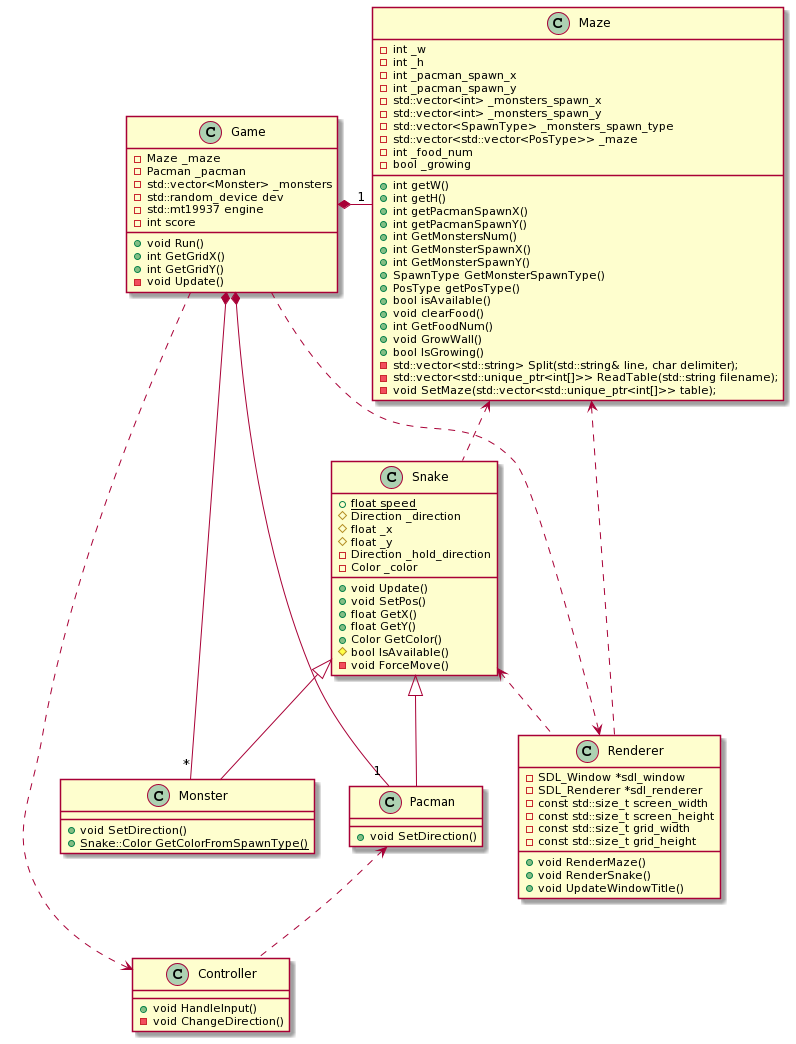

The diagram above was rendered by PlantUML. Its source (embedded in the PNG):
@startuml
' http://www.plantuml.com/plantuml/uml/ can be used to get a png file. 

class Snake
class Pacman
class Monster
class Game
class Maze
class Renderer
class Controller

Game : +void Run()
Game : +int GetGridX()
Game : +int GetGridY()
Game : -Maze _maze
Game : -Pacman _pacman
Game : -std::vector<Monster> _monsters
Game : -std::random_device dev
Game : -std::mt19937 engine
Game : -int score
Game : -void Update()
Game *- "1" Maze
Game *- "1" Pacman
Game *- "*" Monster

Maze : +int getW()
Maze : +int getH()
Maze : +int getPacmanSpawnX()
Maze : +int getPacmanSpawnY()
Maze : +int GetMonstersNum()
Maze : +int GetMonsterSpawnX()
Maze : +int GetMonsterSpawnY()
Maze : +SpawnType GetMonsterSpawnType()
Maze : +PosType getPosType()
Maze : +bool isAvailable()
Maze : +void clearFood()
Maze : +int GetFoodNum()
Maze : +void GrowWall()
Maze : +bool IsGrowing()
Maze : -std::vector<std::string> Split(std::string& line, char delimiter);
Maze : -std::vector<std::unique_ptr<int[]>> ReadTable(std::string filename);
Maze : -void SetMaze(std::vector<std::unique_ptr<int[]>> table);
Maze : -int _w
Maze : -int _h
Maze : -int _pacman_spawn_x
Maze : -int _pacman_spawn_y
Maze : -std::vector<int> _monsters_spawn_x
Maze : -std::vector<int> _monsters_spawn_y
Maze : -std::vector<SpawnType> _monsters_spawn_type
Maze : -std::vector<std::vector<PosType>> _maze
Maze : -int _food_num
Maze : -bool _growing
Maze <.. Snake
Maze <.. Renderer

Snake : +void Update()
Snake : +void SetPos()
Snake : +float GetX()
Snake : +float GetY()
Snake : +Color GetColor()
Snake : +{static} float speed
Snake : #bool IsAvailable()
Snake : #Direction _direction
Snake : #float _x
Snake : #float _y
Snake : -void ForceMove()
Snake : -Direction _hold_direction
Snake : -Color _color
Snake <|-- Pacman
Snake <|-- Monster
Snake <.. Renderer

Monster : +void SetDirection()
Monster : +{static} Snake::Color GetColorFromSpawnType()

Pacman : +void SetDirection()
Pacman <.. Controller

Renderer : +void RenderMaze()
Renderer : +void RenderSnake()
Renderer : +void UpdateWindowTitle()
Renderer : -SDL_Window *sdl_window
Renderer : -SDL_Renderer *sdl_renderer
Renderer : -const std::size_t screen_width
Renderer : -const std::size_t screen_height
Renderer : -const std::size_t grid_width
Renderer : -const std::size_t grid_height
Renderer <.. Game

Controller : +void HandleInput()
Controller : -void ChangeDirection()
Controller <.. Game
@enduml